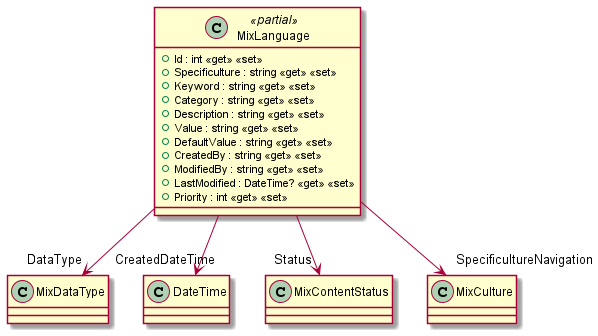

The diagram above was rendered by PlantUML. Its source (embedded in the PNG):
@startuml
class MixLanguage <<partial>> {
    + Id : int <<get>> <<set>>
    + Specificulture : string <<get>> <<set>>
    + Keyword : string <<get>> <<set>>
    + Category : string <<get>> <<set>>
    + Description : string <<get>> <<set>>
    + Value : string <<get>> <<set>>
    + DefaultValue : string <<get>> <<set>>
    + CreatedBy : string <<get>> <<set>>
    + ModifiedBy : string <<get>> <<set>>
    + LastModified : DateTime? <<get>> <<set>>
    + Priority : int <<get>> <<set>>
}
MixLanguage --> "DataType" MixDataType
MixLanguage --> "CreatedDateTime" DateTime
MixLanguage --> "Status" MixContentStatus
MixLanguage --> "SpecificultureNavigation" MixCulture
@enduml